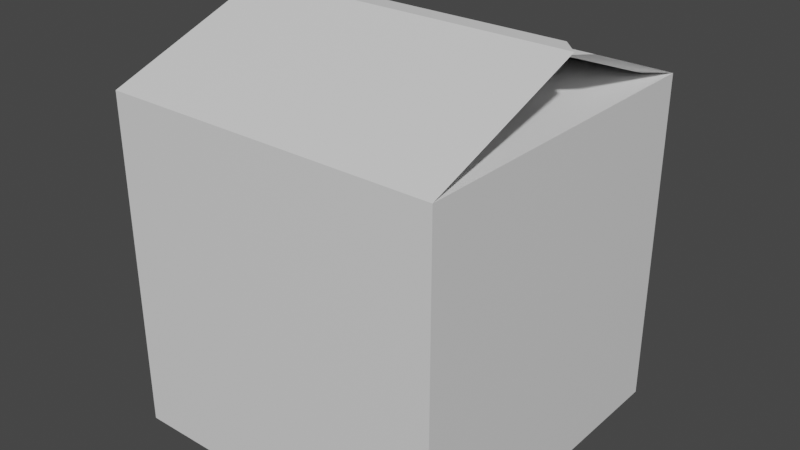# Source: PartiallyOpenedBox.blend  (saved by Blender 3.4.6; exported with 4.5.12 LTS)
import bpy
from mathutils import Matrix  # noqa: F401  (used for matrix-valued properties, if any)

bpy.ops.wm.read_factory_settings(use_empty=True)
scene = bpy.context.scene
scene.name = 'Scene'

# ---- collections
col_collection = bpy.data.collections.new('Collection'); scene.collection.children.link(col_collection)

# ---- materials (node trees are filled in below, after node groups)
mat_material = bpy.data.materials.new('Material')
mat_material.alpha_threshold = 0.0
mat_material.use_transparent_shadow = False
mat_material.roughness = 0.5
mat_material.line_color = (0.0, 0.0, 0.0, 1.0)

# ---- material node trees
mat_material.use_nodes = True; mat_material.node_tree.nodes.clear()
_N = mat_material.node_tree.nodes; _L = mat_material.node_tree.links
n0 = _N.new('ShaderNodeOutputMaterial'); n0.name = 'Material Output'; n0.location = (300, 300)
n1 = _N.new('ShaderNodeBsdfPrincipled'); n1.name = 'Principled BSDF'; n1.location = (10, 300)
n1.distribution = 'GGX'
n1.subsurface_method = 'RANDOM_WALK_SKIN'
n1.inputs[3].default_value = 1.45
n1.inputs[27].default_value = (0.0, 0.0, 0.0, 1.0)
n1.inputs[28].default_value = 1.0
_L.new(n1.outputs[0], n0.inputs[0])
n0.is_active_output = True

# ---- world
world_world = bpy.data.worlds.new('World'); scene.world = world_world
world_world.use_nodes = True; world_world.node_tree.nodes.clear()
_N = world_world.node_tree.nodes; _L = world_world.node_tree.links
n0 = _N.new('ShaderNodeOutputWorld'); n0.name = 'World Output'; n0.location = (300, 300)
n1 = _N.new('ShaderNodeBackground'); n1.name = 'Background'; n1.location = (10, 300)
n1.inputs[0].default_value = (0.05088, 0.05088, 0.05088, 1.0)
_L.new(n1.outputs[0], n0.inputs[0])
n0.is_active_output = True
world_world.color = (0.05088, 0.05088, 0.05088)
world_world.use_sun_shadow = False
world_world.sun_shadow_jitter_overblur = 0.0

# ---- meshes
me_cube = bpy.data.meshes.new('Cube')
me_cube.from_pydata([(1.0, 1.0, 1.0), (1.0, 1.0, -1.0), (1.0, -1.0, 1.0), (1.0, -1.0, -1.0), (-1.0, 1.0, 1.0), (-1.0, 1.0, -1.0), (-1.0, -1.0, 1.0), (-1.0, -1.0, -1.0), (0.8939, 0.8939, 1.0), (0.9134, 0.9134, -0.9134), (0.8939, -0.8939, 1.0), (0.9134, -0.9134, -0.9134), (-0.8939, 0.8939, 1.0), (-0.9134, 0.9134, -0.9134), (-0.8939, -0.8939, 1.0), (-0.9134, -0.9134, -0.9134), (-0.06086, -0.5917, 1.082), (-0.06086, 0.6701, 1.082), (0.04521, -0.5247, 1.082), (0.04521, 0.6032, 1.082), (0.1486, 0.6565, 1.028), (0.1486, -0.6052, 1.028), (0.04252, 0.5896, 1.028), (0.04252, -0.5383, 1.028), (1.0, -0.003786, 1.367), (-1.0, -0.003786, 1.367), (0.8939, 0.1023, 1.367), (-0.8939, 0.1023, 1.367), (-1.0, 0.1758, 1.311), (1.0, 0.1758, 1.311), (-0.8939, 0.06968, 1.311), (0.8939, 0.06968, 1.311)], [], [(3, 2, 6, 7), (7, 6, 4, 5), (5, 1, 3, 7), (1, 0, 2, 3), (5, 4, 0, 1), (11, 15, 14, 10), (15, 13, 12, 14), (13, 15, 11, 9), (9, 11, 10, 8), (13, 9, 8, 12), (6, 2, 24, 25), (8, 10, 23, 22), (12, 4, 17, 19), (4, 12, 30, 28), (17, 16, 18, 19), (4, 6, 16, 17), (6, 14, 18, 16), (14, 12, 19, 18), (21, 20, 22, 23), (0, 8, 22, 20), (2, 0, 20, 21), (10, 2, 21, 23), (25, 24, 26, 27), (10, 14, 27, 26), (14, 6, 25, 27), (2, 10, 26, 24), (29, 28, 30, 31), (8, 0, 29, 31), (12, 8, 31, 30), (0, 4, 28, 29)])
_uv = me_cube.uv_layers.new(name='UVMap')
_uv.uv.foreach_set('vector', [0.375, 0.75, 0.625, 0.75, 0.625, 1.0, 0.375, 1.0, 0.375, 0.0, 0.625, 0.0, 0.625, 0.25, 0.375, 0.25, 0.125, 0.5, 0.375, 0.5, 0.375, 0.75, 0.125, 0.75, 0.375, 0.5, 0.625, 0.5, 0.625, 0.75, 0.375, 0.75, 0.375, 0.25, 0.625, 0.25, 0.625, 0.5, 0.375, 0.5, 0.375, 0.75, 0.375, 1.0, 0.625, 1.0, 0.625, 0.75, 0.375, 0.0, 0.375, 0.25, 0.625, 0.25, 0.625, 0.0, 0.125, 0.5, 0.125, 0.75, 0.375, 0.75, 0.375, 0.5, 0.375, 0.5, 0.375, 0.75, 0.625, 0.75, 0.625, 0.5, 0.375, 0.25, 0.375, 0.5, 0.625, 0.5, 0.625, 0.25, 0.625, 1.0, 0.625, 0.75, 0.625, 0.75, 0.625, 1.0, 0.625, 0.5, 0.625, 0.75, 0.625, 0.75, 0.625, 0.5, 0.625, 0.25, 0.625, 0.25, 0.625, 0.25, 0.625, 0.25, 0.625, 0.25, 0.625, 0.25, 0.625, 0.25, 0.625, 0.25, 0.625, 0.25, 0.625, 0.0, 0.625, 0.0, 0.625, 0.25, 0.625, 0.25, 0.625, 0.0, 0.625, 0.0, 0.625, 0.25, 0.625, 1.0, 0.625, 1.0, 0.625, 1.0, 0.625, 1.0, 0.625, 0.0, 0.625, 0.25, 0.625, 0.25, 0.625, 0.0, 0.625, 0.75, 0.625, 0.5, 0.625, 0.5, 0.625, 0.75, 0.625, 0.5, 0.625, 0.5, 0.625, 0.5, 0.625, 0.5, 0.625, 0.75, 0.625, 0.5, 0.625, 0.5, 0.625, 0.75, 0.625, 0.75, 0.625, 0.75, 0.625, 0.75, 0.625, 0.75, 0.625, 1.0, 0.625, 0.75, 0.625, 0.75, 0.625, 1.0, 0.625, 0.75, 0.625, 1.0, 0.625, 1.0, 0.625, 0.75, 0.625, 1.0, 0.625, 1.0, 0.625, 1.0, 0.625, 1.0, 0.625, 0.75, 0.625, 0.75, 0.625, 0.75, 0.625, 0.75, 0.625, 0.5, 0.625, 0.25, 0.625, 0.25, 0.625, 0.5, 0.625, 0.5, 0.625, 0.5, 0.625, 0.5, 0.625, 0.5, 0.625, 0.25, 0.625, 0.5, 0.625, 0.5, 0.625, 0.25, 0.625, 0.5, 0.625, 0.25, 0.625, 0.25, 0.625, 0.5])
me_cube.materials.append(mat_material)
me_cube.use_mirror_vertex_groups = False
me_cube.update()

# ---- objects
ob_cube = bpy.data.objects.new('Cube', me_cube)

# ---- transforms, parenting, visibility, modifiers, constraints
ob_cube.location = (0.0, 0.0, 2.135)
ob_cube.lock_rotations_4d = False
ob_cube.empty_display_type = 'ARROWS'
ob_cube.lineart.crease_threshold = 0.0

# ---- collection membership
col_collection.objects.link(ob_cube)

# ---- scene / render settings (as saved in the file)
scene.frame_start = 1; scene.frame_end = 250; scene.frame_set(1)
scene.render.engine = 'BLENDER_EEVEE_NEXT'
scene.cycles.sampling_pattern = 'TABULATED_SOBOL'
scene.cycles.use_light_tree = False
scene.view_settings.view_transform = 'Filmic'
bpy.context.view_layer.update()

# ---- added for rendering (the .blend has no active camera and no usable light): camera, sun
cam_auto = bpy.data.cameras.new('AutoCamera')
cam_auto.lens = 50.0
cam_auto.sensor_width = 36.0
cam_auto.clip_end = 1000.0
ob_auto_camera = bpy.data.objects.new('AutoCamera', cam_auto)
scene.collection.objects.link(ob_auto_camera)
ob_auto_camera.location = (3.41269, -4.09523, 5.04932)
ob_auto_camera.rotation_euler = (1.09748, -7.21219e-08, 0.694738)
scene.camera = ob_auto_camera
light_auto_sun = bpy.data.lights.new('AutoSun', 'SUN')
light_auto_sun.energy = 3.0
light_auto_sun.angle = 0.0523599
ob_auto_sun = bpy.data.objects.new('AutoSun', light_auto_sun)
scene.collection.objects.link(ob_auto_sun)
ob_auto_sun.rotation_euler = (0.872665, 0.174533, 0.523599)
bpy.context.view_layer.update()
